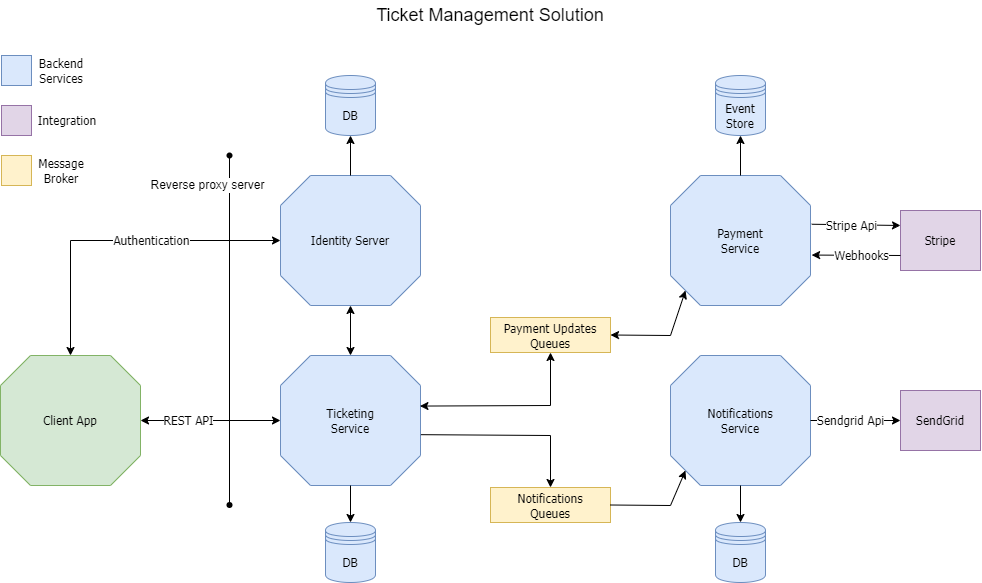

The diagram above was exported from draw.io. Its source (the exported page's mxGraphModel, read from the mxfile embedded in the PNG):
<mxGraphModel dx="1752" dy="688" grid="1" gridSize="10" guides="1" tooltips="1" connect="1" arrows="1" fold="1" page="1" pageScale="1" pageWidth="827" pageHeight="1169" math="0" shadow="0">
  <root>
    <mxCell id="0" />
    <mxCell id="1" parent="0" />
    <mxCell id="4qRMwKjlt_394acdijze-2" value="Ticketing&lt;br&gt;Service" style="whiteSpace=wrap;html=1;shape=mxgraph.basic.octagon2;align=center;verticalAlign=middle;dx=15;fillColor=#dae8fc;strokeColor=#6c8ebf;fontFamily=Tahoma;" vertex="1" parent="1">
      <mxGeometry x="-190" y="450" width="140" height="130" as="geometry" />
    </mxCell>
    <mxCell id="4qRMwKjlt_394acdijze-4" value="Notifications&lt;br style=&quot;border-color: var(--border-color);&quot;&gt;Service" style="whiteSpace=wrap;html=1;shape=mxgraph.basic.octagon2;align=center;verticalAlign=middle;dx=15;fillColor=#dae8fc;strokeColor=#6c8ebf;fontFamily=Tahoma;" vertex="1" parent="1">
      <mxGeometry x="200" y="450" width="140" height="130" as="geometry" />
    </mxCell>
    <mxCell id="4qRMwKjlt_394acdijze-5" value="Identity Server" style="whiteSpace=wrap;html=1;shape=mxgraph.basic.octagon2;align=center;verticalAlign=middle;dx=15;fillColor=#dae8fc;strokeColor=#6c8ebf;fontFamily=Tahoma;" vertex="1" parent="1">
      <mxGeometry x="-190" y="270" width="140" height="130" as="geometry" />
    </mxCell>
    <mxCell id="4qRMwKjlt_394acdijze-6" value="Payment&lt;br&gt;Service" style="whiteSpace=wrap;html=1;shape=mxgraph.basic.octagon2;align=center;verticalAlign=middle;dx=15;fillColor=#dae8fc;strokeColor=#6c8ebf;fontFamily=Tahoma;" vertex="1" parent="1">
      <mxGeometry x="200" y="270" width="140" height="130" as="geometry" />
    </mxCell>
    <mxCell id="4qRMwKjlt_394acdijze-8" value="SendGrid" style="rounded=0;whiteSpace=wrap;html=1;fillColor=#e1d5e7;strokeColor=#9673a6;fontFamily=Tahoma;" vertex="1" parent="1">
      <mxGeometry x="430" y="485" width="80" height="60" as="geometry" />
    </mxCell>
    <mxCell id="4qRMwKjlt_394acdijze-9" value="Event Store" style="shape=datastore;whiteSpace=wrap;html=1;fillColor=#dae8fc;strokeColor=#6c8ebf;fontFamily=Tahoma;" vertex="1" parent="1">
      <mxGeometry x="245" y="170" width="50" height="60" as="geometry" />
    </mxCell>
    <mxCell id="4qRMwKjlt_394acdijze-10" value="Stripe" style="rounded=0;whiteSpace=wrap;html=1;fillColor=#e1d5e7;strokeColor=#9673a6;fontFamily=Tahoma;" vertex="1" parent="1">
      <mxGeometry x="430" y="305" width="80" height="60" as="geometry" />
    </mxCell>
    <mxCell id="4qRMwKjlt_394acdijze-11" value="DB" style="shape=datastore;whiteSpace=wrap;html=1;fillColor=#dae8fc;strokeColor=#6c8ebf;fontFamily=Tahoma;" vertex="1" parent="1">
      <mxGeometry x="245" y="617" width="50" height="60" as="geometry" />
    </mxCell>
    <mxCell id="4qRMwKjlt_394acdijze-13" value="" style="endArrow=classic;html=1;rounded=0;entryX=1.008;entryY=0.612;entryDx=0;entryDy=0;entryPerimeter=0;exitX=0;exitY=0.75;exitDx=0;exitDy=0;fontFamily=Tahoma;" edge="1" parent="1" source="4qRMwKjlt_394acdijze-10" target="4qRMwKjlt_394acdijze-6">
      <mxGeometry width="50" height="50" relative="1" as="geometry">
        <mxPoint x="440" y="350" as="sourcePoint" />
        <mxPoint x="460" y="370" as="targetPoint" />
      </mxGeometry>
    </mxCell>
    <mxCell id="4qRMwKjlt_394acdijze-16" value="Webhooks" style="edgeLabel;html=1;align=center;verticalAlign=middle;resizable=0;points=[];fontFamily=Tahoma;fontSize=12;" vertex="1" connectable="0" parent="4qRMwKjlt_394acdijze-13">
      <mxGeometry x="0.3949" relative="1" as="geometry">
        <mxPoint x="22" as="offset" />
      </mxGeometry>
    </mxCell>
    <mxCell id="4qRMwKjlt_394acdijze-14" value="" style="endArrow=classic;html=1;rounded=0;entryX=0;entryY=0.25;entryDx=0;entryDy=0;exitX=1.009;exitY=0.375;exitDx=0;exitDy=0;exitPerimeter=0;fontFamily=Tahoma;" edge="1" parent="1" source="4qRMwKjlt_394acdijze-6" target="4qRMwKjlt_394acdijze-10">
      <mxGeometry width="50" height="50" relative="1" as="geometry">
        <mxPoint x="340" y="300" as="sourcePoint" />
        <mxPoint x="440" y="320" as="targetPoint" />
      </mxGeometry>
    </mxCell>
    <mxCell id="4qRMwKjlt_394acdijze-15" value="Stripe Api" style="edgeLabel;html=1;align=center;verticalAlign=middle;resizable=0;points=[];fontFamily=Tahoma;fontSize=12;" vertex="1" connectable="0" parent="4qRMwKjlt_394acdijze-14">
      <mxGeometry x="-0.3383" relative="1" as="geometry">
        <mxPoint x="10" as="offset" />
      </mxGeometry>
    </mxCell>
    <mxCell id="4qRMwKjlt_394acdijze-17" value="" style="endArrow=classic;html=1;rounded=0;entryX=0;entryY=0.5;entryDx=0;entryDy=0;exitX=1;exitY=0.5;exitDx=0;exitDy=0;exitPerimeter=0;fontFamily=Tahoma;" edge="1" parent="1" source="4qRMwKjlt_394acdijze-4" target="4qRMwKjlt_394acdijze-8">
      <mxGeometry width="50" height="50" relative="1" as="geometry">
        <mxPoint x="350" y="550" as="sourcePoint" />
        <mxPoint x="400" y="500" as="targetPoint" />
      </mxGeometry>
    </mxCell>
    <mxCell id="4qRMwKjlt_394acdijze-18" value="Sendgrid Api" style="edgeLabel;html=1;align=center;verticalAlign=middle;resizable=0;points=[];fontFamily=Tahoma;fontSize=12;" vertex="1" connectable="0" parent="4qRMwKjlt_394acdijze-17">
      <mxGeometry x="-0.2328" y="-1" relative="1" as="geometry">
        <mxPoint x="5" y="-1" as="offset" />
      </mxGeometry>
    </mxCell>
    <mxCell id="4qRMwKjlt_394acdijze-19" value="" style="endArrow=classic;html=1;rounded=0;exitX=0.5;exitY=1;exitDx=0;exitDy=0;exitPerimeter=0;entryX=0.5;entryY=0;entryDx=0;entryDy=0;fontFamily=Tahoma;" edge="1" parent="1" source="4qRMwKjlt_394acdijze-4" target="4qRMwKjlt_394acdijze-11">
      <mxGeometry width="50" height="50" relative="1" as="geometry">
        <mxPoint x="360" y="650" as="sourcePoint" />
        <mxPoint x="410" y="600" as="targetPoint" />
      </mxGeometry>
    </mxCell>
    <mxCell id="4qRMwKjlt_394acdijze-20" value="" style="endArrow=classic;html=1;rounded=0;entryX=0.5;entryY=1;entryDx=0;entryDy=0;exitX=0.5;exitY=0;exitDx=0;exitDy=0;exitPerimeter=0;fontFamily=Tahoma;" edge="1" parent="1" source="4qRMwKjlt_394acdijze-6" target="4qRMwKjlt_394acdijze-9">
      <mxGeometry width="50" height="50" relative="1" as="geometry">
        <mxPoint x="310" y="220" as="sourcePoint" />
        <mxPoint x="360" y="170" as="targetPoint" />
      </mxGeometry>
    </mxCell>
    <mxCell id="4qRMwKjlt_394acdijze-21" value="Notifications &lt;br&gt;Queues" style="rounded=0;whiteSpace=wrap;html=1;fillColor=#fff2cc;strokeColor=#d6b656;fontFamily=Tahoma;" vertex="1" parent="1">
      <mxGeometry x="20" y="582" width="120" height="35" as="geometry" />
    </mxCell>
    <mxCell id="4qRMwKjlt_394acdijze-22" value="Payment Updates Queues" style="rounded=0;whiteSpace=wrap;html=1;fillColor=#fff2cc;strokeColor=#d6b656;fontFamily=Tahoma;" vertex="1" parent="1">
      <mxGeometry x="20" y="412" width="120" height="35" as="geometry" />
    </mxCell>
    <mxCell id="4qRMwKjlt_394acdijze-23" value="" style="endArrow=classic;startArrow=classic;html=1;rounded=0;entryX=0.5;entryY=1;entryDx=0;entryDy=0;entryPerimeter=0;exitX=0.5;exitY=0;exitDx=0;exitDy=0;exitPerimeter=0;fontFamily=Tahoma;" edge="1" parent="1" source="4qRMwKjlt_394acdijze-2" target="4qRMwKjlt_394acdijze-5">
      <mxGeometry width="50" height="50" relative="1" as="geometry">
        <mxPoint x="-60" y="340" as="sourcePoint" />
        <mxPoint x="-10" y="290" as="targetPoint" />
      </mxGeometry>
    </mxCell>
    <mxCell id="4qRMwKjlt_394acdijze-26" value="" style="endArrow=classic;html=1;rounded=0;entryX=0;entryY=0;entryDx=15;entryDy=115;entryPerimeter=0;exitX=1;exitY=0.5;exitDx=0;exitDy=0;fontFamily=Tahoma;" edge="1" parent="1" source="4qRMwKjlt_394acdijze-21" target="4qRMwKjlt_394acdijze-4">
      <mxGeometry width="50" height="50" relative="1" as="geometry">
        <mxPoint x="180" y="670" as="sourcePoint" />
        <mxPoint x="230" y="620" as="targetPoint" />
        <Array as="points">
          <mxPoint x="200" y="600" />
        </Array>
      </mxGeometry>
    </mxCell>
    <mxCell id="4qRMwKjlt_394acdijze-28" value="" style="endArrow=classic;html=1;rounded=0;entryX=0.5;entryY=0;entryDx=0;entryDy=0;exitX=1.003;exitY=0.609;exitDx=0;exitDy=0;exitPerimeter=0;fontFamily=Tahoma;" edge="1" parent="1" source="4qRMwKjlt_394acdijze-2" target="4qRMwKjlt_394acdijze-21">
      <mxGeometry width="50" height="50" relative="1" as="geometry">
        <mxPoint x="-100" y="680" as="sourcePoint" />
        <mxPoint x="-50" y="630" as="targetPoint" />
        <Array as="points">
          <mxPoint x="80" y="530" />
        </Array>
      </mxGeometry>
    </mxCell>
    <mxCell id="4qRMwKjlt_394acdijze-29" value="Client App" style="whiteSpace=wrap;html=1;shape=mxgraph.basic.octagon2;align=center;verticalAlign=middle;dx=15;fillColor=#d5e8d4;strokeColor=#82b366;fontFamily=Tahoma;" vertex="1" parent="1">
      <mxGeometry x="-470" y="450" width="140" height="130" as="geometry" />
    </mxCell>
    <mxCell id="4qRMwKjlt_394acdijze-30" value="" style="endArrow=classic;startArrow=classic;html=1;rounded=0;entryX=0;entryY=0.5;entryDx=0;entryDy=0;entryPerimeter=0;exitX=0.5;exitY=0;exitDx=0;exitDy=0;exitPerimeter=0;fontFamily=Tahoma;" edge="1" parent="1" source="4qRMwKjlt_394acdijze-29" target="4qRMwKjlt_394acdijze-5">
      <mxGeometry width="50" height="50" relative="1" as="geometry">
        <mxPoint x="-360" y="410" as="sourcePoint" />
        <mxPoint x="-310" y="360" as="targetPoint" />
        <Array as="points">
          <mxPoint x="-400" y="335" />
        </Array>
      </mxGeometry>
    </mxCell>
    <mxCell id="4qRMwKjlt_394acdijze-31" value="Authentication" style="edgeLabel;html=1;align=center;verticalAlign=middle;resizable=0;points=[];fontFamily=Tahoma;fontSize=12;" vertex="1" connectable="0" parent="4qRMwKjlt_394acdijze-30">
      <mxGeometry x="0.0502" relative="1" as="geometry">
        <mxPoint x="25" as="offset" />
      </mxGeometry>
    </mxCell>
    <mxCell id="4qRMwKjlt_394acdijze-32" value="" style="endArrow=classic;startArrow=classic;html=1;rounded=0;entryX=0;entryY=0.5;entryDx=0;entryDy=0;entryPerimeter=0;exitX=1;exitY=0.5;exitDx=0;exitDy=0;exitPerimeter=0;fontFamily=Tahoma;" edge="1" parent="1" source="4qRMwKjlt_394acdijze-29" target="4qRMwKjlt_394acdijze-2">
      <mxGeometry width="50" height="50" relative="1" as="geometry">
        <mxPoint x="-310" y="530" as="sourcePoint" />
        <mxPoint x="-260" y="480" as="targetPoint" />
      </mxGeometry>
    </mxCell>
    <mxCell id="4qRMwKjlt_394acdijze-33" value="REST API" style="edgeLabel;html=1;align=center;verticalAlign=middle;resizable=0;points=[];fontFamily=Tahoma;fontSize=12;" vertex="1" connectable="0" parent="4qRMwKjlt_394acdijze-32">
      <mxGeometry x="-0.2083" y="1" relative="1" as="geometry">
        <mxPoint x="-8" y="1" as="offset" />
      </mxGeometry>
    </mxCell>
    <mxCell id="4qRMwKjlt_394acdijze-34" value="DB" style="shape=datastore;whiteSpace=wrap;html=1;fillColor=#dae8fc;strokeColor=#6c8ebf;fontFamily=Tahoma;" vertex="1" parent="1">
      <mxGeometry x="-145" y="617" width="50" height="60" as="geometry" />
    </mxCell>
    <mxCell id="4qRMwKjlt_394acdijze-35" value="" style="endArrow=classic;html=1;rounded=0;exitX=0.5;exitY=1;exitDx=0;exitDy=0;exitPerimeter=0;entryX=0.5;entryY=0;entryDx=0;entryDy=0;fontFamily=Tahoma;" edge="1" parent="1" source="4qRMwKjlt_394acdijze-2" target="4qRMwKjlt_394acdijze-34">
      <mxGeometry width="50" height="50" relative="1" as="geometry">
        <mxPoint x="-90" y="610" as="sourcePoint" />
        <mxPoint x="-90" y="680" as="targetPoint" />
      </mxGeometry>
    </mxCell>
    <mxCell id="4qRMwKjlt_394acdijze-38" value="" style="endArrow=classic;startArrow=classic;html=1;rounded=0;entryX=0;entryY=0;entryDx=15;entryDy=115;entryPerimeter=0;exitX=1;exitY=0.5;exitDx=0;exitDy=0;fontFamily=Tahoma;" edge="1" parent="1" source="4qRMwKjlt_394acdijze-22" target="4qRMwKjlt_394acdijze-6">
      <mxGeometry width="50" height="50" relative="1" as="geometry">
        <mxPoint x="80" y="430" as="sourcePoint" />
        <mxPoint x="130" y="380" as="targetPoint" />
        <Array as="points">
          <mxPoint x="200" y="430" />
        </Array>
      </mxGeometry>
    </mxCell>
    <mxCell id="4qRMwKjlt_394acdijze-39" value="" style="endArrow=classic;startArrow=classic;html=1;rounded=0;entryX=0.5;entryY=1;entryDx=0;entryDy=0;exitX=0.996;exitY=0.389;exitDx=0;exitDy=0;exitPerimeter=0;fontFamily=Tahoma;" edge="1" parent="1" source="4qRMwKjlt_394acdijze-2" target="4qRMwKjlt_394acdijze-22">
      <mxGeometry width="50" height="50" relative="1" as="geometry">
        <mxPoint x="110" y="520" as="sourcePoint" />
        <mxPoint x="160" y="470" as="targetPoint" />
        <Array as="points">
          <mxPoint x="80" y="500" />
        </Array>
      </mxGeometry>
    </mxCell>
    <mxCell id="4qRMwKjlt_394acdijze-40" value="" style="whiteSpace=wrap;html=1;aspect=fixed;fillColor=#dae8fc;strokeColor=#6c8ebf;fontFamily=Tahoma;" vertex="1" parent="1">
      <mxGeometry x="-469" y="150" width="30" height="30" as="geometry" />
    </mxCell>
    <mxCell id="4qRMwKjlt_394acdijze-41" value="Backend Services" style="text;html=1;strokeColor=none;fillColor=none;align=center;verticalAlign=middle;whiteSpace=wrap;rounded=0;fontFamily=Tahoma;" vertex="1" parent="1">
      <mxGeometry x="-439" y="150" width="60" height="30" as="geometry" />
    </mxCell>
    <mxCell id="4qRMwKjlt_394acdijze-42" value="" style="whiteSpace=wrap;html=1;aspect=fixed;fillColor=#e1d5e7;strokeColor=#9673a6;fontFamily=Tahoma;" vertex="1" parent="1">
      <mxGeometry x="-469" y="200" width="30" height="30" as="geometry" />
    </mxCell>
    <mxCell id="4qRMwKjlt_394acdijze-43" value="Integration" style="text;html=1;strokeColor=none;fillColor=none;align=center;verticalAlign=middle;whiteSpace=wrap;rounded=0;fontFamily=Tahoma;" vertex="1" parent="1">
      <mxGeometry x="-433" y="200" width="60" height="30" as="geometry" />
    </mxCell>
    <mxCell id="4qRMwKjlt_394acdijze-44" value="" style="whiteSpace=wrap;html=1;aspect=fixed;fillColor=#fff2cc;strokeColor=#d6b656;fontFamily=Tahoma;" vertex="1" parent="1">
      <mxGeometry x="-469" y="250" width="30" height="30" as="geometry" />
    </mxCell>
    <mxCell id="4qRMwKjlt_394acdijze-45" value="Message&lt;br&gt;Broker" style="text;html=1;strokeColor=none;fillColor=none;align=center;verticalAlign=middle;whiteSpace=wrap;rounded=0;fontFamily=Tahoma;" vertex="1" parent="1">
      <mxGeometry x="-439" y="250" width="60" height="30" as="geometry" />
    </mxCell>
    <mxCell id="4qRMwKjlt_394acdijze-46" value="DB" style="shape=datastore;whiteSpace=wrap;html=1;fillColor=#dae8fc;strokeColor=#6c8ebf;fontFamily=Tahoma;" vertex="1" parent="1">
      <mxGeometry x="-145" y="170" width="50" height="60" as="geometry" />
    </mxCell>
    <mxCell id="4qRMwKjlt_394acdijze-47" value="" style="endArrow=classic;html=1;rounded=0;entryX=0.5;entryY=1;entryDx=0;entryDy=0;exitX=0.5;exitY=0;exitDx=0;exitDy=0;exitPerimeter=0;fontFamily=Tahoma;" edge="1" parent="1" source="4qRMwKjlt_394acdijze-5" target="4qRMwKjlt_394acdijze-46">
      <mxGeometry width="50" height="50" relative="1" as="geometry">
        <mxPoint x="10" y="280" as="sourcePoint" />
        <mxPoint x="60" y="230" as="targetPoint" />
      </mxGeometry>
    </mxCell>
    <mxCell id="4qRMwKjlt_394acdijze-48" value="" style="endArrow=none;html=1;rounded=0;" edge="1" parent="1">
      <mxGeometry width="50" height="50" relative="1" as="geometry">
        <mxPoint x="-241" y="599.5000000000001" as="sourcePoint" />
        <mxPoint x="-241" y="250" as="targetPoint" />
      </mxGeometry>
    </mxCell>
    <mxCell id="4qRMwKjlt_394acdijze-51" value="Reverse proxy server" style="edgeLabel;html=1;align=center;verticalAlign=middle;resizable=0;points=[];fontSize=12;" vertex="1" connectable="0" parent="4qRMwKjlt_394acdijze-48">
      <mxGeometry x="-0.1573" y="-1" relative="1" as="geometry">
        <mxPoint x="-23" y="-172" as="offset" />
      </mxGeometry>
    </mxCell>
    <mxCell id="4qRMwKjlt_394acdijze-49" value="" style="shape=waypoint;sketch=0;fillStyle=solid;size=6;pointerEvents=1;points=[];fillColor=none;resizable=0;rotatable=0;perimeter=centerPerimeter;snapToPoint=1;" vertex="1" parent="1">
      <mxGeometry x="-251" y="240" width="20" height="20" as="geometry" />
    </mxCell>
    <mxCell id="4qRMwKjlt_394acdijze-50" value="" style="shape=waypoint;sketch=0;fillStyle=solid;size=6;pointerEvents=1;points=[];fillColor=none;resizable=0;rotatable=0;perimeter=centerPerimeter;snapToPoint=1;" vertex="1" parent="1">
      <mxGeometry x="-251" y="589.5" width="20" height="20" as="geometry" />
    </mxCell>
    <mxCell id="4qRMwKjlt_394acdijze-52" value="Ticket Management Solution" style="text;html=1;strokeColor=none;fillColor=none;align=center;verticalAlign=middle;whiteSpace=wrap;rounded=0;fontSize=18;fontStyle=0" vertex="1" parent="1">
      <mxGeometry x="-95" y="95" width="230" height="30" as="geometry" />
    </mxCell>
  </root>
</mxGraphModel>